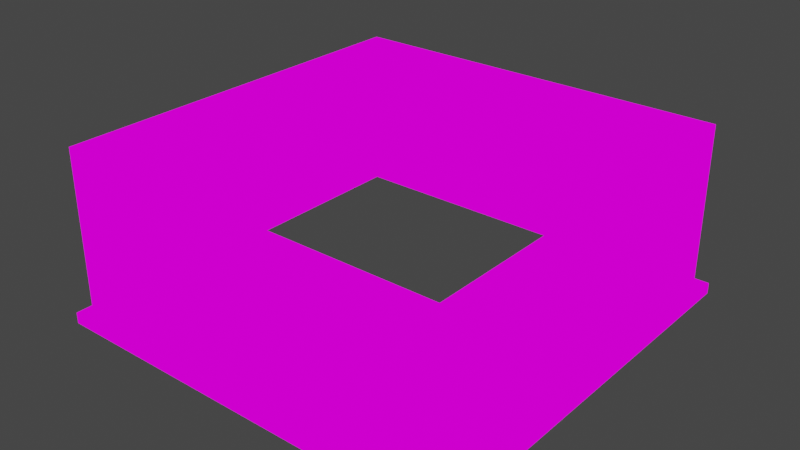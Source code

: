 # Source: building_bottom_purple.blend  (saved by Blender 2.82.7; exported with 4.5.12 LTS)
import bpy
from mathutils import Matrix  # noqa: F401  (used for matrix-valued properties, if any)

bpy.ops.wm.read_factory_settings(use_empty=True)
scene = bpy.context.scene
scene.name = 'Scene'

# ---- collections
col_collection = bpy.data.collections.new('Collection'); scene.collection.children.link(col_collection)

# ---- images (referenced by path relative to the original .blend; pixels are not part of the script)
import os
ASSET_DIR = os.environ.get("B2B_ASSET_DIR", "")  # directory of the original .blend (textures are referenced by path, not embedded)
HERE = os.path.dirname(os.path.abspath(__file__))  # packed textures are extracted next to this script under _unpacked/

def load_image(name, relpath, width, height, colorspace="sRGB"):
    """Load a texture the original file referenced (path relative to the .blend, or extracted next to this script)."""
    p = next((c for c in (os.path.join(HERE, relpath), os.path.join(ASSET_DIR, relpath)) if relpath and os.path.exists(c)), "")
    if p:
        img = bpy.data.images.load(p, check_existing=True)
        img.name = name
    else:  # same state as the original file: an image datablock whose file is absent (Cycles renders it pink)
        img = bpy.data.images.new(name, width, height)
        img.source = "FILE"
        img.filepath = "//" + (relpath or name)
    img.colorspace_settings.name = colorspace
    return img
img_redbuildingtexture_png = load_image('RedBuildingTexture.png', 'TexturePalette.png', 1024, 1024, 'sRGB')
img_redbuildingtexture_png_001 = load_image('RedBuildingTexture.png.001', 'TexturePalette.png', 1024, 1024, 'sRGB')

# ---- materials (node trees are filled in below, after node groups)
mat_material = bpy.data.materials.new('Material')
mat_material.alpha_threshold = 0.0
mat_material.use_transparent_shadow = False
mat_material.line_color = (0.0, 0.0, 0.0, 1.0)
mat_material_001 = bpy.data.materials.new('Material.001')
mat_material_001.alpha_threshold = 0.0
mat_material_001.use_transparent_shadow = False
mat_material_001.line_color = (0.0, 0.0, 0.0, 1.0)

# ---- material node trees
mat_material.use_nodes = True; mat_material.node_tree.nodes.clear()
_N = mat_material.node_tree.nodes; _L = mat_material.node_tree.links
n0 = _N.new('ShaderNodeOutputMaterial'); n0.name = 'Material Output'; n0.location = (300, 300)
n1 = _N.new('ShaderNodeEmission'); n1.name = 'Emission'; n1.location = (10, 300)
n2 = _N.new('ShaderNodeTexImage'); n2.name = 'Image Texture'; n2.location = (-280, 280)
n2.image = img_redbuildingtexture_png
n2.interpolation = 'Closest'
_L.new(n1.outputs[0], n0.inputs[0])
_L.new(n2.outputs[0], n1.inputs[0])
n0.is_active_output = True
mat_material_001.use_nodes = True; mat_material_001.node_tree.nodes.clear()
_N = mat_material_001.node_tree.nodes; _L = mat_material_001.node_tree.links
n0 = _N.new('ShaderNodeOutputMaterial'); n0.name = 'Material Output'; n0.location = (300, 300)
n1 = _N.new('ShaderNodeEmission'); n1.name = 'Emission'; n1.location = (10, 300)
n2 = _N.new('ShaderNodeTexImage'); n2.name = 'Image Texture'; n2.location = (-280, 280)
n2.image = img_redbuildingtexture_png_001
n2.interpolation = 'Closest'
_L.new(n1.outputs[0], n0.inputs[0])
_L.new(n2.outputs[0], n1.inputs[0])
n0.is_active_output = True

# ---- world
world_world = bpy.data.worlds.new('World'); scene.world = world_world
world_world.use_nodes = True; world_world.node_tree.nodes.clear()
_N = world_world.node_tree.nodes; _L = world_world.node_tree.links
n0 = _N.new('ShaderNodeOutputWorld'); n0.name = 'World Output'; n0.location = (300, 300)
n1 = _N.new('ShaderNodeBackground'); n1.name = 'Background'; n1.location = (10, 300)
n1.inputs[0].default_value = (0.05088, 0.05088, 0.05088, 1.0)
_L.new(n1.outputs[0], n0.inputs[0])
n0.is_active_output = True
world_world.color = (0.05088, 0.05088, 0.05088)
world_world.use_sun_shadow = False
world_world.sun_shadow_jitter_overblur = 0.0

# ---- meshes
me_cube = bpy.data.meshes.new('Cube')
me_cube.from_pydata([(2.85, 2.85, 2.5), (3.0, 3.0, 0.0), (2.85, -2.85, 2.5), (3.0, -3.0, 0.0), (-2.85, 2.85, 2.5), (-3.0, 3.0, 0.0), (-2.85, -2.85, 2.5), (-3.0, -3.0, 0.0), (2.85, 2.85, 0.159), (-2.85, -2.85, 0.159), (2.85, -2.85, 0.159), (-2.85, 2.85, 0.159), (-3.0, 3.0, 0.0), (-3.0, -3.0, 0.0), (3.0, 3.0, 0.0), (3.0, 3.0, 0.159), (3.0, -3.0, 0.159), (3.0, -3.0, 0.0), (-3.0, 3.0, 0.159), (-3.0, -3.0, 0.159), (2.85, 0.95, 2.5), (2.85, -0.95, 2.5), (3.0, -1.0, 0.0), (3.0, 1.0, 0.0), (2.85, 0.95, 0.159), (2.85, -0.95, 0.159), (3.0, -1.0, 0.0), (3.0, 1.0, 0.0), (3.0, 1.0, 0.159), (3.0, -1.0, 0.159), (-2.85, -2.85, 2.14), (2.85, 2.85, 2.14), (2.85, -2.85, 2.14), (-2.85, 2.85, 2.14), (2.85, -0.95, 2.14), (2.85, 0.95, 2.14), (2.726, 0.95, 0.159), (2.726, -0.95, 0.159), (2.726, -0.95, 2.14), (2.726, 0.95, 2.14), (3.0, 2.0, 0.0), (3.0, 2.0, 0.0), (2.85, 1.9, 2.5), (2.85, 1.16, 0.159), (3.0, 2.0, 0.159), (2.85, 1.159, 2.14), (2.85, -1.9, 2.5), (2.85, -1.16, 0.159), (3.0, -2.0, 0.159), (3.0, -2.0, 0.0), (3.0, -2.0, 0.0), (2.85, -1.161, 2.14), (-2.85, 2.85, 2.32), (2.85, -0.95, 2.32), (2.85, 0.95, 2.32), (-2.85, -2.85, 2.32), (2.85, 2.85, 2.32), (2.85, -2.85, 2.32), (2.85, 1.159, 2.32), (2.85, -1.161, 2.32), (2.944, 1.16, 0.159), (2.944, 0.95, 0.159), (2.944, -0.95, 0.159), (2.944, -0.95, 2.14), (2.944, 0.95, 2.14), (2.944, -1.161, 2.14), (2.944, 1.159, 2.14), (2.944, -1.16, 0.159), (2.944, -0.95, 2.32), (2.944, 0.95, 2.32), (2.944, 1.159, 2.32), (2.944, -1.161, 2.32)], [], [(45, 43, 8, 31), (9, 11, 18, 19), (40, 1, 14, 41), (5, 7, 13, 12), (47, 10, 16, 48), (50, 48, 16, 17), (13, 19, 18, 12), (12, 18, 15, 14), (16, 19, 13, 17), (10, 9, 19, 16), (33, 31, 8, 11), (15, 18, 11, 8), (30, 33, 11, 9), (32, 30, 9, 10), (41, 44, 28, 27), (27, 28, 29, 26), (43, 24, 28, 44), (24, 25, 29, 28), (49, 22, 26, 50), (22, 23, 27, 26), (58, 54, 69, 70), (35, 34, 38, 39), (24, 43, 60, 61), (43, 45, 66, 60), (57, 55, 30, 32), (55, 52, 33, 30), (52, 56, 31, 33), (58, 45, 31, 56), (38, 37, 36, 39), (34, 25, 37, 38), (25, 24, 36, 37), (24, 35, 39, 36), (34, 35, 64, 63), (8, 43, 44, 15), (14, 15, 44, 41), (23, 40, 41, 27), (54, 53, 68, 69), (57, 32, 51, 59), (32, 10, 47, 51), (3, 49, 50, 17), (26, 29, 48, 50), (25, 47, 48, 29), (2, 57, 59, 46), (20, 54, 58, 42), (42, 58, 56, 0), (4, 0, 56, 52), (6, 4, 52, 55), (2, 6, 55, 57), (46, 59, 53, 21), (21, 53, 54, 20), (65, 67, 62, 63), (68, 63, 64, 69), (71, 65, 63, 68), (69, 64, 66, 70), (64, 61, 60, 66), (45, 58, 70, 66), (51, 47, 67, 65), (25, 34, 63, 62), (59, 51, 65, 71), (47, 25, 62, 67), (53, 59, 71, 68), (35, 24, 61, 64)])
_uv = me_cube.uv_layers.new(name='UVMap')
_uv.uv.foreach_set('vector', [0.9258, 0.9482, 0.9067, 0.9486, 0.9064, 0.9323, 0.9269, 0.9335, 0.2177, 0.8337, 0.1613, 0.8358, 0.16, 0.8342, 0.2193, 0.8324, 0.1508, 0.9148, 0.1386, 0.9053, 0.1388, 0.9051, 0.151, 0.9145, 0.1586, 0.8313, 0.2206, 0.83, 0.2206, 0.8311, 0.1586, 0.8324, 0.1917, 0.9161, 0.2161, 0.9042, 0.218, 0.9055, 0.205, 0.9124, 0.2061, 0.9147, 0.205, 0.9124, 0.218, 0.9055, 0.2205, 0.9069, 0.2206, 0.8311, 0.2193, 0.8324, 0.16, 0.8342, 0.1586, 0.8324, 0.1586, 0.8324, 0.16, 0.8342, 0.1413, 0.9043, 0.1388, 0.9051, 0.218, 0.9055, 0.2193, 0.8324, 0.2206, 0.8311, 0.2205, 0.9069, 0.2161, 0.9042, 0.2177, 0.8337, 0.2193, 0.8324, 0.218, 0.9055, 0.9289, 0.8692, 0.9269, 0.9335, 0.9064, 0.9323, 0.9083, 0.8692, 0.1413, 0.9043, 0.16, 0.8342, 0.1613, 0.8358, 0.1437, 0.9035, 0.9241, 0.8132, 0.9289, 0.8692, 0.9083, 0.8692, 0.9094, 0.8142, 0.9199, 0.7843, 0.9241, 0.8132, 0.9094, 0.8142, 0.9109, 0.784, 0.151, 0.9145, 0.1525, 0.9122, 0.166, 0.9201, 0.1655, 0.9222, 0.1655, 0.9222, 0.166, 0.9201, 0.1903, 0.9189, 0.1908, 0.921, 0.1649, 0.9173, 0.167, 0.9184, 0.166, 0.9201, 0.1525, 0.9122, 0.167, 0.9184, 0.1893, 0.9171, 0.1903, 0.9189, 0.166, 0.9201, 0.2063, 0.915, 0.1908, 0.9213, 0.1908, 0.921, 0.2061, 0.9147, 0.1908, 0.9213, 0.1654, 0.9225, 0.1655, 0.9222, 0.1908, 0.921, 0.1869, 0.4246, 0.1869, 0.4192, 0.1898, 0.4193, 0.1889, 0.4239, 0.1988, 0.4204, 0.1954, 0.3512, 0.2, 0.3522, 0.2029, 0.4193, 0.167, 0.9184, 0.1649, 0.9173, 0.1653, 0.9163, 0.1675, 0.9174, 0.2176, 0.4797, 0.1893, 0.4281, 0.1914, 0.4268, 0.2201, 0.4784, 0.9205, 0.7839, 0.9254, 0.812, 0.9241, 0.8132, 0.9199, 0.7843, 0.9254, 0.812, 0.9309, 0.8691, 0.9289, 0.8692, 0.9241, 0.8132, 0.9309, 0.8691, 0.9287, 0.935, 0.9269, 0.9335, 0.9289, 0.8692, 0.9272, 0.9466, 0.9258, 0.9482, 0.9269, 0.9335, 0.9287, 0.935, 0.3583, 0.3443, 0.3583, 0.4407, 0.2658, 0.4407, 0.2658, 0.3443, 0.1954, 0.3512, 0.2268, 0.2849, 0.2309, 0.2868, 0.2, 0.3522, 0.1893, 0.9171, 0.167, 0.9184, 0.1669, 0.9169, 0.1892, 0.9157, 0.2276, 0.4743, 0.1988, 0.4204, 0.2029, 0.4193, 0.2309, 0.4726, 0.1954, 0.3512, 0.1988, 0.4204, 0.196, 0.4212, 0.1919, 0.3505, 0.1437, 0.9035, 0.1649, 0.9173, 0.1525, 0.9122, 0.1413, 0.9043, 0.1388, 0.9051, 0.1413, 0.9043, 0.1525, 0.9122, 0.151, 0.9145, 0.1654, 0.9225, 0.1508, 0.9148, 0.151, 0.9145, 0.1655, 0.9222, 0.1869, 0.4192, 0.1823, 0.3542, 0.1854, 0.3535, 0.1898, 0.4193, 0.9205, 0.7839, 0.9199, 0.7843, 0.9206, 0.7794, 0.9211, 0.7812, 0.9199, 0.7843, 0.9109, 0.784, 0.9127, 0.7773, 0.9206, 0.7794, 0.2206, 0.9071, 0.2063, 0.915, 0.2061, 0.9147, 0.2205, 0.9069, 0.1908, 0.921, 0.1903, 0.9189, 0.205, 0.9124, 0.2061, 0.9147, 0.1893, 0.9171, 0.1917, 0.9161, 0.205, 0.9124, 0.1903, 0.9189, 0.9212, 0.7838, 0.9205, 0.7839, 0.9211, 0.7812, 0.9206, 0.781, 0.9237, 0.9423, 0.9328, 0.9418, 0.9272, 0.9466, 0.9284, 0.9433, 0.9284, 0.9433, 0.9272, 0.9466, 0.9287, 0.935, 0.9305, 0.9362, 0.9328, 0.8691, 0.9305, 0.9362, 0.9287, 0.935, 0.9309, 0.8691, 0.9268, 0.8109, 0.9328, 0.8691, 0.9309, 0.8691, 0.9254, 0.812, 0.9212, 0.7838, 0.9268, 0.8109, 0.9254, 0.812, 0.9205, 0.7839, 0.9206, 0.781, 0.9211, 0.7812, 0.9271, 0.7864, 0.9176, 0.7868, 0.9176, 0.7868, 0.9271, 0.7864, 0.9328, 0.9418, 0.9237, 0.9423, 0.1864, 0.3442, 0.2183, 0.2808, 0.2237, 0.2834, 0.1919, 0.3505, 0.1854, 0.3535, 0.1919, 0.3505, 0.196, 0.4212, 0.1898, 0.4193, 0.1831, 0.348, 0.1864, 0.3442, 0.1919, 0.3505, 0.1854, 0.3535, 0.1898, 0.4193, 0.196, 0.4212, 0.1914, 0.4268, 0.1889, 0.4239, 0.196, 0.4212, 0.2255, 0.4754, 0.2201, 0.4784, 0.1914, 0.4268, 0.1893, 0.4281, 0.1869, 0.4246, 0.1889, 0.4239, 0.1914, 0.4268, 0.1833, 0.3424, 0.2153, 0.2792, 0.2183, 0.2808, 0.1864, 0.3442, 0.2268, 0.2849, 0.1954, 0.3512, 0.1919, 0.3505, 0.2237, 0.2834, 0.1804, 0.3479, 0.1833, 0.3424, 0.1864, 0.3442, 0.1831, 0.348, 0.1917, 0.9161, 0.1893, 0.9171, 0.1888, 0.916, 0.1912, 0.915, 0.1823, 0.3542, 0.1804, 0.3479, 0.1831, 0.348, 0.1854, 0.3535, 0.1988, 0.4204, 0.2276, 0.4743, 0.2255, 0.4754, 0.196, 0.4212])
me_cube.materials.append(mat_material)
me_cube.use_remesh_preserve_volume = False
me_cube.use_remesh_preserve_attributes = False
me_cube.use_mirror_vertex_groups = False
me_cube.update()
me_cylinder = bpy.data.meshes.new('Cylinder')
me_cylinder.from_pydata([(0.0, 1.0, -1.0), (0.0, 1.0, 1.0), (0.7071, 0.7071, -1.0), (0.7071, 0.7071, 1.0), (1.0, -4.371e-08, -1.0), (1.0, -4.371e-08, 1.0), (0.7071, -0.7071, -1.0), (0.7071, -0.7071, 1.0), (-8.742e-08, -1.0, -1.0), (-8.742e-08, -1.0, 1.0), (-0.7071, -0.7071, -1.0), (-0.7071, -0.7071, 1.0), (-1.0, 1.192e-08, -1.0), (-1.0, 1.192e-08, 1.0), (-0.7071, 0.7071, -1.0), (-0.7071, 0.7071, 1.0)], [], [(0, 1, 3, 2), (2, 3, 5, 4), (4, 5, 7, 6), (6, 7, 9, 8), (8, 9, 11, 10), (10, 11, 13, 12), (3, 1, 15, 13, 11, 9, 7, 5), (12, 13, 15, 14), (14, 15, 1, 0), (0, 2, 4, 6, 8, 10, 12, 14)])
_uv = me_cylinder.uv_layers.new(name='UVMap')
_uv.uv.foreach_set('vector', [0.5988, 0.6318, 0.5988, 0.6624, 0.5912, 0.6624, 0.5912, 0.6318, 0.5912, 0.6318, 0.5912, 0.6624, 0.5835, 0.6624, 0.5835, 0.6318, 0.5835, 0.6318, 0.5835, 0.6624, 0.5759, 0.6624, 0.5759, 0.6318, 0.5759, 0.6318, 0.5759, 0.6624, 0.5682, 0.6624, 0.5682, 0.6318, 0.5682, 0.6318, 0.5682, 0.6624, 0.5606, 0.6624, 0.5606, 0.6318, 0.5606, 0.6318, 0.5606, 0.6624, 0.5529, 0.6624, 0.5529, 0.6318, 0.5633, 0.6269, 0.5529, 0.6312, 0.5425, 0.6269, 0.5382, 0.6165, 0.5425, 0.6061, 0.5529, 0.6018, 0.5633, 0.6061, 0.5676, 0.6165, 0.5529, 0.6318, 0.5529, 0.6624, 0.5453, 0.6624, 0.5453, 0.6318, 0.5453, 0.6318, 0.5453, 0.6624, 0.5376, 0.6624, 0.5376, 0.6318, 0.5835, 0.6312, 0.5939, 0.6269, 0.5982, 0.6165, 0.5939, 0.6061, 0.5835, 0.6018, 0.5731, 0.6061, 0.5688, 0.6165, 0.5731, 0.6269])
me_cylinder.materials.append(mat_material)
me_cylinder.use_remesh_fix_poles = True
me_cylinder.use_remesh_preserve_attributes = False
me_cylinder.use_mirror_vertex_groups = False
me_cylinder.update()
me_cylinder_001 = bpy.data.meshes.new('Cylinder.001')
me_cylinder_001.from_pydata([(0.0, 1.0, -1.0), (0.0, 1.0, 1.0), (0.7071, 0.7071, -1.0), (0.7071, 0.7071, 1.0), (1.0, -4.371e-08, -1.0), (1.0, -4.371e-08, 1.0), (0.7071, -0.7071, -1.0), (0.7071, -0.7071, 1.0), (-8.742e-08, -1.0, -1.0), (-8.742e-08, -1.0, 1.0), (-0.7071, -0.7071, -1.0), (-0.7071, -0.7071, 1.0), (-1.0, 1.192e-08, -1.0), (-1.0, 1.192e-08, 1.0), (-0.7071, 0.7071, -1.0), (-0.7071, 0.7071, 1.0)], [], [(0, 1, 3, 2), (2, 3, 5, 4), (4, 5, 7, 6), (6, 7, 9, 8), (8, 9, 11, 10), (10, 11, 13, 12), (3, 1, 15, 13, 11, 9, 7, 5), (12, 13, 15, 14), (14, 15, 1, 0), (0, 2, 4, 6, 8, 10, 12, 14)])
_uv = me_cylinder_001.uv_layers.new(name='UVMap')
_uv.uv.foreach_set('vector', [0.5988, 0.6318, 0.5988, 0.6624, 0.5912, 0.6624, 0.5912, 0.6318, 0.5912, 0.6318, 0.5912, 0.6624, 0.5835, 0.6624, 0.5835, 0.6318, 0.5835, 0.6318, 0.5835, 0.6624, 0.5759, 0.6624, 0.5759, 0.6318, 0.5759, 0.6318, 0.5759, 0.6624, 0.5682, 0.6624, 0.5682, 0.6318, 0.5682, 0.6318, 0.5682, 0.6624, 0.5606, 0.6624, 0.5606, 0.6318, 0.5606, 0.6318, 0.5606, 0.6624, 0.5529, 0.6624, 0.5529, 0.6318, 0.5633, 0.6269, 0.5529, 0.6312, 0.5425, 0.6269, 0.5382, 0.6165, 0.5425, 0.6061, 0.5529, 0.6018, 0.5633, 0.6061, 0.5676, 0.6165, 0.5529, 0.6318, 0.5529, 0.6624, 0.5453, 0.6624, 0.5453, 0.6318, 0.5453, 0.6318, 0.5453, 0.6624, 0.5376, 0.6624, 0.5376, 0.6318, 0.5835, 0.6312, 0.5939, 0.6269, 0.5982, 0.6165, 0.5939, 0.6061, 0.5835, 0.6018, 0.5731, 0.6061, 0.5688, 0.6165, 0.5731, 0.6269])
me_cylinder_001.materials.append(mat_material_001)
me_cylinder_001.use_remesh_fix_poles = True
me_cylinder_001.use_remesh_preserve_attributes = False
me_cylinder_001.use_mirror_vertex_groups = False
me_cylinder_001.update()

# ---- objects
ob_cube = bpy.data.objects.new('Cube', me_cube)
ob_cylinder = bpy.data.objects.new('Cylinder', me_cylinder)
ob_cylinder_001 = bpy.data.objects.new('Cylinder.001', me_cylinder_001)

# ---- transforms, parenting, visibility, modifiers, constraints
ob_cube.location = (0.0, 0.0, 0.0)
ob_cube.lock_rotations_4d = False
ob_cube.empty_display_type = 'ARROWS'
ob_cube.lineart.crease_threshold = 0.0
ob_cylinder.location = (2.744, 0.2595, 0.8848)
ob_cylinder.rotation_euler = (-0.0, 1.571, 0.0)
ob_cylinder.scale = (0.1246, 0.1246, 0.05673)
ob_cylinder.lineart.crease_threshold = 0.0
ob_cylinder_001.location = (2.744, -0.2595, 0.8848)
ob_cylinder_001.rotation_euler = (-0.0, 1.571, 0.0)
ob_cylinder_001.scale = (0.1246, 0.1246, 0.05673)
ob_cylinder_001.lineart.crease_threshold = 0.0

# ---- collection membership
col_collection.objects.link(ob_cube)
col_collection.objects.link(ob_cylinder)
col_collection.objects.link(ob_cylinder_001)

# ---- scene / render settings (as saved in the file)
scene.frame_start = 1; scene.frame_end = 250; scene.frame_set(1)
scene.render.engine = 'BLENDER_EEVEE_NEXT'
scene.cycles.use_denoising = False
scene.cycles.samples = 128
scene.cycles.sampling_pattern = 'TABULATED_SOBOL'
scene.cycles.use_adaptive_sampling = False
scene.cycles.use_light_tree = False
scene.view_settings.view_transform = 'Filmic'
bpy.context.view_layer.update()

# ---- added for rendering (the .blend has no active camera): camera
cam_auto = bpy.data.cameras.new('AutoCamera')
cam_auto.lens = 50.0
cam_auto.sensor_width = 36.0
cam_auto.clip_end = 1000.0
ob_auto_camera = bpy.data.objects.new('AutoCamera', cam_auto)
scene.collection.objects.link(ob_auto_camera)
ob_auto_camera.location = (8.18445, -9.82134, 7.79756)
ob_auto_camera.rotation_euler = (1.09748, -7.21219e-08, 0.694738)
scene.camera = ob_auto_camera
bpy.context.view_layer.update()
